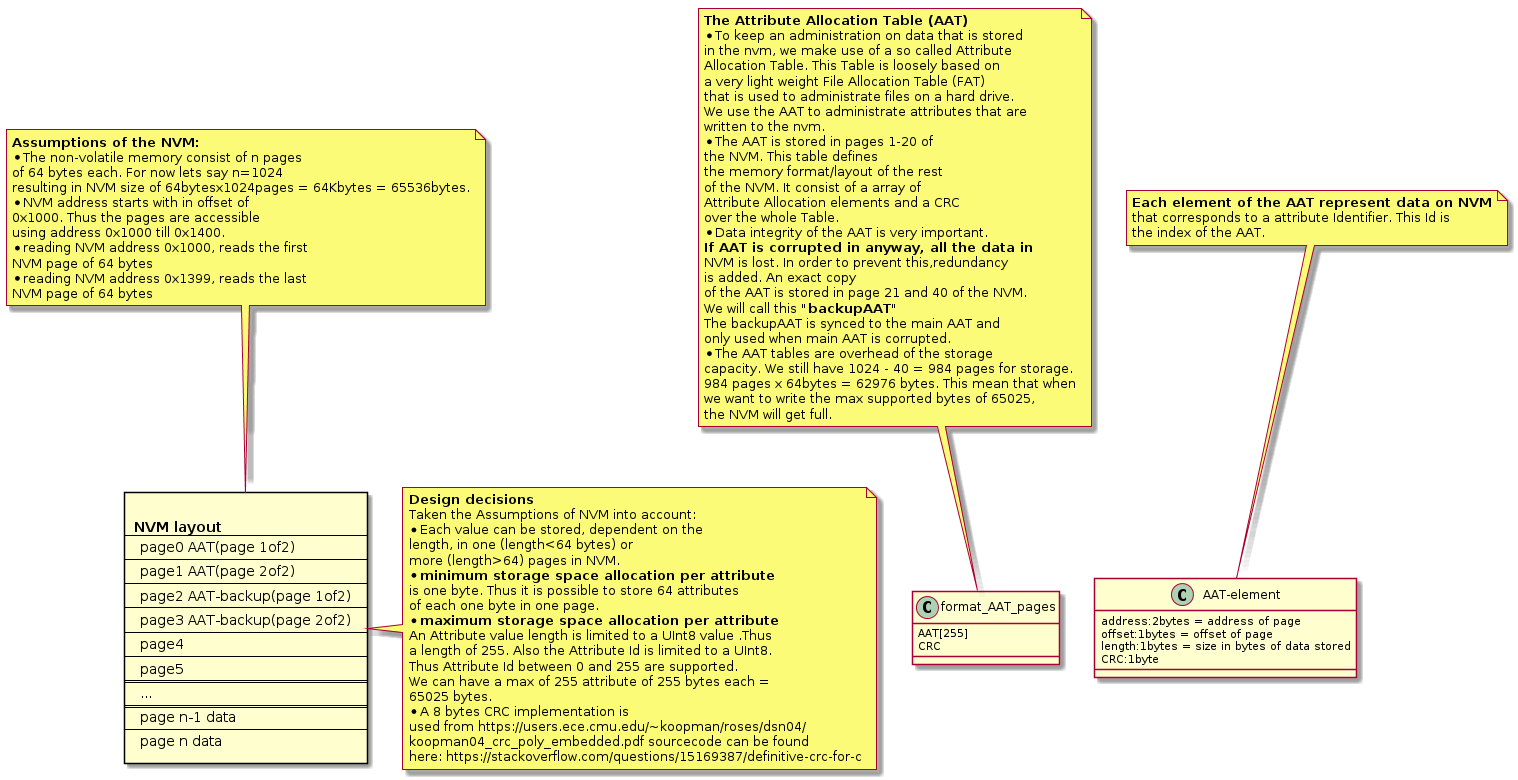

The diagram above was rendered by PlantUML. Its source (embedded in the PNG):
@startuml DesignAndAssumption
rectangle memory[

<b>NVM layout
----
page0 AAT(page 1of2)
----
page1 AAT(page 2of2)
----
page2 AAT-backup(page 1of2)
----
page3 AAT-backup(page 2of2)
----
page4
----
page5
====
...
====
page n-1 data
----
page n data
]

note top of memory
	<b>Assumptions of the NVM:
	* The non-volatile memory consist of n pages
	of 64 bytes each. For now lets say n=1024
	resulting in NVM size of 64bytesx1024pages = 64Kbytes = 65536bytes.
	* NVM address starts with in offset of
	0x1000. Thus the pages are accessible
	using address 0x1000 till 0x1400.
	* reading NVM address 0x1000, reads the first
	NVM page of 64 bytes
	* reading NVM address 0x1399, reads the last
	NVM page of 64 bytes
end note

note right of memory
	<b>Design decisions
	Taken the Assumptions of NVM into account:
	* Each value can be stored, dependent on the
	length, in one (length<64 bytes) or
	more (length>64) pages in NVM.
	* <b>minimum storage space allocation per attribute
	is one byte. Thus it is possible to store 64 attributes
	of each one byte in one page.
	* <b>maximum storage space allocation per attribute
	An Attribute value length is limited to a UInt8 value .Thus
	a length of 255. Also the Attribute Id is limited to a UInt8.
	Thus Attribute Id between 0 and 255 are supported.
	We can have a max of 255 attribute of 255 bytes each =
	65025 bytes.
	* A 8 bytes CRC implementation is
	used from https://users.ece.cmu.edu/~koopman/roses/dsn04/
	koopman04_crc_poly_embedded.pdf sourcecode can be found
	here: https://stackoverflow.com/questions/15169387/definitive-crc-for-c
end note

together structs{
    class format_AAT_pages{
      AAT[255]
      CRC
    }

    class AAT-element{
      address:2bytes = address of page
      offset:1bytes = offset of page
      length:1bytes = size in bytes of data stored
      CRC:1byte
    }
}

note top of format_AAT_pages
	<b>The Attribute Allocation Table (AAT)
	* To keep an administration on data that is stored 
	in the nvm, we make use of a so called Attribute
	Allocation Table. This Table is loosely based on
	a very light weight File Allocation Table (FAT) 
	that is used to administrate files on a hard drive. 
	We use the AAT to administrate attributes that are
	written to the nvm.
	* The AAT is stored in pages 1-20 of
	the NVM. This table defines
	the memory format/layout of the rest
	of the NVM. It consist of a array of
	Attribute Allocation elements and a CRC
	over the whole Table.
	* Data integrity of the AAT is very important.
	<b>If AAT is corrupted in anyway, all the data in
	NVM is lost. In order to prevent this,redundancy
	is added. An exact copy
	of the AAT is stored in page 21 and 40 of the NVM.
	We will call this <b>"backupAAT"
	The backupAAT is synced to the main AAT and
	only used when main AAT is corrupted.
	* The AAT tables are overhead of the storage
	capacity. We still have 1024 - 40 = 984 pages for storage.
	984 pages x 64bytes = 62976 bytes. This mean that when
	we want to write the max supported bytes of 65025,
	the NVM will get full.
end note

note top of AAT-element
	<b>Each element of the AAT represent data on NVM
	that corresponds to a attribute Identifier. This Id is
	the index of the AAT.
end note
@enduml